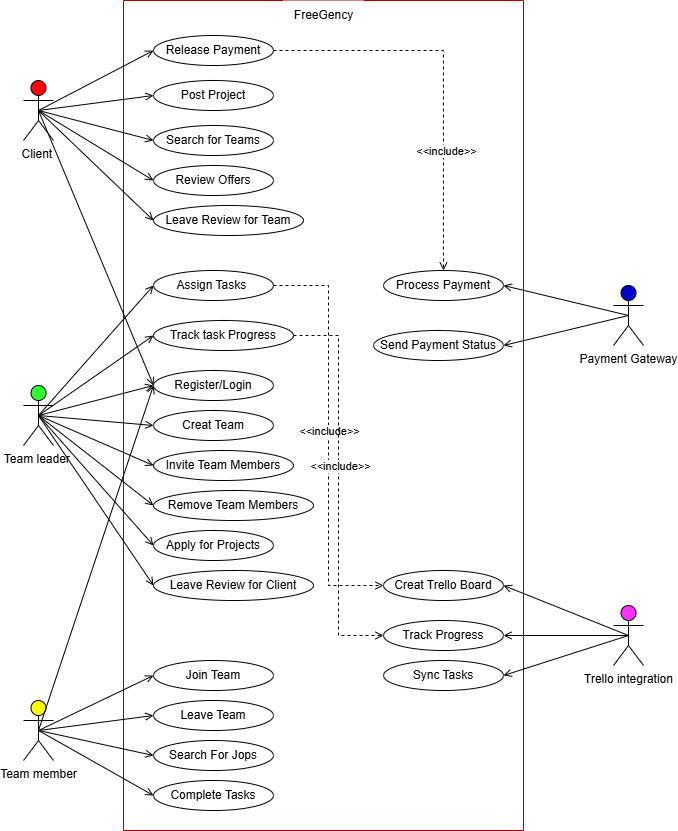

The diagram above was exported from draw.io. Its source (the exported page's mxGraphModel, read from the mxfile embedded in the PNG):
<mxGraphModel dx="1050" dy="565" grid="1" gridSize="10" guides="1" tooltips="1" connect="1" arrows="1" fold="1" page="1" pageScale="1" pageWidth="850" pageHeight="1100" background="#FFFFFF" math="0" shadow="0">
  <root>
    <mxCell id="0" />
    <mxCell id="1" parent="0" />
    <mxCell id="iPSEZ_Se8gyjhvEVQRtO-1" value="" style="swimlane;startSize=0;fillColor=#e51400;strokeColor=#B20000;fontColor=#ffffff;" vertex="1" parent="1">
      <mxGeometry x="200" y="55" width="400" height="830" as="geometry" />
    </mxCell>
    <mxCell id="iPSEZ_Se8gyjhvEVQRtO-81" style="edgeStyle=orthogonalEdgeStyle;rounded=0;orthogonalLoop=1;jettySize=auto;html=1;dashed=1;endArrow=open;endFill=0;" edge="1" parent="iPSEZ_Se8gyjhvEVQRtO-1" source="iPSEZ_Se8gyjhvEVQRtO-7" target="iPSEZ_Se8gyjhvEVQRtO-39">
      <mxGeometry relative="1" as="geometry" />
    </mxCell>
    <mxCell id="iPSEZ_Se8gyjhvEVQRtO-82" value="&amp;lt;&amp;lt;include&amp;gt;&amp;gt;" style="edgeLabel;html=1;align=center;verticalAlign=middle;resizable=0;points=[];" vertex="1" connectable="0" parent="iPSEZ_Se8gyjhvEVQRtO-81">
      <mxGeometry x="0.3867" y="2" relative="1" as="geometry">
        <mxPoint as="offset" />
      </mxGeometry>
    </mxCell>
    <mxCell id="iPSEZ_Se8gyjhvEVQRtO-7" value="Release Payment" style="ellipse;whiteSpace=wrap;html=1;" vertex="1" parent="iPSEZ_Se8gyjhvEVQRtO-1">
      <mxGeometry x="30" y="35" width="120" height="30" as="geometry" />
    </mxCell>
    <mxCell id="iPSEZ_Se8gyjhvEVQRtO-8" value="Post Project" style="ellipse;whiteSpace=wrap;html=1;" vertex="1" parent="iPSEZ_Se8gyjhvEVQRtO-1">
      <mxGeometry x="30" y="80" width="120" height="30" as="geometry" />
    </mxCell>
    <mxCell id="iPSEZ_Se8gyjhvEVQRtO-9" value="Search for Teams" style="ellipse;whiteSpace=wrap;html=1;" vertex="1" parent="iPSEZ_Se8gyjhvEVQRtO-1">
      <mxGeometry x="30" y="125" width="120" height="30" as="geometry" />
    </mxCell>
    <mxCell id="iPSEZ_Se8gyjhvEVQRtO-10" value="Review Offers" style="ellipse;whiteSpace=wrap;html=1;" vertex="1" parent="iPSEZ_Se8gyjhvEVQRtO-1">
      <mxGeometry x="30" y="165" width="120" height="30" as="geometry" />
    </mxCell>
    <mxCell id="iPSEZ_Se8gyjhvEVQRtO-85" value="" style="edgeStyle=orthogonalEdgeStyle;rounded=0;orthogonalLoop=1;jettySize=auto;html=1;entryX=0;entryY=0.5;entryDx=0;entryDy=0;dashed=1;strokeWidth=1;strokeColor=default;endArrow=open;endFill=0;" edge="1" parent="iPSEZ_Se8gyjhvEVQRtO-1" source="iPSEZ_Se8gyjhvEVQRtO-13" target="iPSEZ_Se8gyjhvEVQRtO-40">
      <mxGeometry relative="1" as="geometry" />
    </mxCell>
    <mxCell id="iPSEZ_Se8gyjhvEVQRtO-86" value="&amp;lt;&amp;lt;include&amp;gt;&amp;gt;" style="edgeLabel;html=1;align=center;verticalAlign=middle;resizable=0;points=[];" vertex="1" connectable="0" parent="iPSEZ_Se8gyjhvEVQRtO-85">
      <mxGeometry x="-0.0254" relative="1" as="geometry">
        <mxPoint as="offset" />
      </mxGeometry>
    </mxCell>
    <mxCell id="iPSEZ_Se8gyjhvEVQRtO-13" value="Assign Tasks&amp;nbsp;" style="ellipse;whiteSpace=wrap;html=1;" vertex="1" parent="iPSEZ_Se8gyjhvEVQRtO-1">
      <mxGeometry x="30" y="270" width="120" height="30" as="geometry" />
    </mxCell>
    <mxCell id="iPSEZ_Se8gyjhvEVQRtO-83" style="edgeStyle=orthogonalEdgeStyle;rounded=0;orthogonalLoop=1;jettySize=auto;html=1;entryX=0;entryY=0.5;entryDx=0;entryDy=0;dashed=1;endArrow=open;endFill=0;" edge="1" parent="iPSEZ_Se8gyjhvEVQRtO-1" source="iPSEZ_Se8gyjhvEVQRtO-14" target="iPSEZ_Se8gyjhvEVQRtO-41">
      <mxGeometry relative="1" as="geometry" />
    </mxCell>
    <mxCell id="iPSEZ_Se8gyjhvEVQRtO-84" value="&amp;lt;&amp;lt;include&amp;gt;&amp;gt;" style="edgeLabel;html=1;align=center;verticalAlign=middle;resizable=0;points=[];" vertex="1" connectable="0" parent="iPSEZ_Se8gyjhvEVQRtO-83">
      <mxGeometry x="-0.1036" y="1" relative="1" as="geometry">
        <mxPoint as="offset" />
      </mxGeometry>
    </mxCell>
    <mxCell id="iPSEZ_Se8gyjhvEVQRtO-14" value="Track task Progress" style="ellipse;whiteSpace=wrap;html=1;" vertex="1" parent="iPSEZ_Se8gyjhvEVQRtO-1">
      <mxGeometry x="30" y="320" width="140" height="30" as="geometry" />
    </mxCell>
    <mxCell id="iPSEZ_Se8gyjhvEVQRtO-15" value="Register/Login" style="ellipse;whiteSpace=wrap;html=1;" vertex="1" parent="iPSEZ_Se8gyjhvEVQRtO-1">
      <mxGeometry x="30" y="370" width="120" height="30" as="geometry" />
    </mxCell>
    <mxCell id="iPSEZ_Se8gyjhvEVQRtO-16" value="Creat Team" style="ellipse;whiteSpace=wrap;html=1;" vertex="1" parent="iPSEZ_Se8gyjhvEVQRtO-1">
      <mxGeometry x="30" y="410" width="120" height="30" as="geometry" />
    </mxCell>
    <mxCell id="iPSEZ_Se8gyjhvEVQRtO-17" value="Invite Team Members" style="ellipse;whiteSpace=wrap;html=1;" vertex="1" parent="iPSEZ_Se8gyjhvEVQRtO-1">
      <mxGeometry x="30" y="450" width="140" height="30" as="geometry" />
    </mxCell>
    <mxCell id="iPSEZ_Se8gyjhvEVQRtO-18" value="Remove Team Members" style="ellipse;whiteSpace=wrap;html=1;" vertex="1" parent="iPSEZ_Se8gyjhvEVQRtO-1">
      <mxGeometry x="30" y="490" width="160" height="30" as="geometry" />
    </mxCell>
    <mxCell id="iPSEZ_Se8gyjhvEVQRtO-19" value="Apply for Projects" style="ellipse;whiteSpace=wrap;html=1;" vertex="1" parent="iPSEZ_Se8gyjhvEVQRtO-1">
      <mxGeometry x="30" y="530" width="120" height="30" as="geometry" />
    </mxCell>
    <mxCell id="iPSEZ_Se8gyjhvEVQRtO-20" value="Leave Review for Client" style="ellipse;whiteSpace=wrap;html=1;" vertex="1" parent="iPSEZ_Se8gyjhvEVQRtO-1">
      <mxGeometry x="30" y="570" width="160" height="30" as="geometry" />
    </mxCell>
    <mxCell id="iPSEZ_Se8gyjhvEVQRtO-34" value="Join Team" style="ellipse;whiteSpace=wrap;html=1;" vertex="1" parent="iPSEZ_Se8gyjhvEVQRtO-1">
      <mxGeometry x="30" y="660" width="120" height="30" as="geometry" />
    </mxCell>
    <mxCell id="iPSEZ_Se8gyjhvEVQRtO-35" value="Leave Team" style="ellipse;whiteSpace=wrap;html=1;" vertex="1" parent="iPSEZ_Se8gyjhvEVQRtO-1">
      <mxGeometry x="30" y="700" width="120" height="30" as="geometry" />
    </mxCell>
    <mxCell id="iPSEZ_Se8gyjhvEVQRtO-36" value="Search For Jops" style="ellipse;whiteSpace=wrap;html=1;" vertex="1" parent="iPSEZ_Se8gyjhvEVQRtO-1">
      <mxGeometry x="30" y="740" width="120" height="30" as="geometry" />
    </mxCell>
    <mxCell id="iPSEZ_Se8gyjhvEVQRtO-37" value="Complete Tasks" style="ellipse;whiteSpace=wrap;html=1;" vertex="1" parent="iPSEZ_Se8gyjhvEVQRtO-1">
      <mxGeometry x="30" y="780" width="120" height="30" as="geometry" />
    </mxCell>
    <mxCell id="iPSEZ_Se8gyjhvEVQRtO-38" value="Send Payment Status" style="ellipse;whiteSpace=wrap;html=1;" vertex="1" parent="iPSEZ_Se8gyjhvEVQRtO-1">
      <mxGeometry x="250" y="330" width="130" height="30" as="geometry" />
    </mxCell>
    <mxCell id="iPSEZ_Se8gyjhvEVQRtO-39" value="Process Payment" style="ellipse;whiteSpace=wrap;html=1;" vertex="1" parent="iPSEZ_Se8gyjhvEVQRtO-1">
      <mxGeometry x="260" y="270" width="120" height="30" as="geometry" />
    </mxCell>
    <mxCell id="iPSEZ_Se8gyjhvEVQRtO-40" value="Creat Trello Board" style="ellipse;whiteSpace=wrap;html=1;" vertex="1" parent="iPSEZ_Se8gyjhvEVQRtO-1">
      <mxGeometry x="260" y="570" width="120" height="30" as="geometry" />
    </mxCell>
    <mxCell id="iPSEZ_Se8gyjhvEVQRtO-41" value="Track Progress" style="ellipse;whiteSpace=wrap;html=1;" vertex="1" parent="iPSEZ_Se8gyjhvEVQRtO-1">
      <mxGeometry x="260" y="620" width="120" height="30" as="geometry" />
    </mxCell>
    <mxCell id="iPSEZ_Se8gyjhvEVQRtO-42" value="Sync Tasks" style="ellipse;whiteSpace=wrap;html=1;" vertex="1" parent="iPSEZ_Se8gyjhvEVQRtO-1">
      <mxGeometry x="260" y="660" width="120" height="30" as="geometry" />
    </mxCell>
    <mxCell id="iPSEZ_Se8gyjhvEVQRtO-44" value="Leave Review for Team" style="ellipse;whiteSpace=wrap;html=1;" vertex="1" parent="iPSEZ_Se8gyjhvEVQRtO-1">
      <mxGeometry x="30" y="205" width="150" height="30" as="geometry" />
    </mxCell>
    <mxCell id="iPSEZ_Se8gyjhvEVQRtO-77" value="FreeGency" style="text;html=1;align=center;verticalAlign=middle;resizable=0;points=[];autosize=1;strokeColor=none;fillColor=#FFFFFF;" vertex="1" parent="iPSEZ_Se8gyjhvEVQRtO-1">
      <mxGeometry x="160" width="80" height="30" as="geometry" />
    </mxCell>
    <mxCell id="iPSEZ_Se8gyjhvEVQRtO-2" value="Client&amp;nbsp;" style="shape=umlActor;verticalLabelPosition=bottom;verticalAlign=top;html=1;outlineConnect=0;fillColor=light-dark(#FF0000,#EDEDED);" vertex="1" parent="1">
      <mxGeometry x="100" y="135" width="30" height="60" as="geometry" />
    </mxCell>
    <mxCell id="iPSEZ_Se8gyjhvEVQRtO-3" value="Team leader&amp;nbsp;" style="shape=umlActor;verticalLabelPosition=bottom;verticalAlign=top;html=1;outlineConnect=0;fillColor=light-dark(#33FF33,#EDEDED);" vertex="1" parent="1">
      <mxGeometry x="100" y="440" width="30" height="60" as="geometry" />
    </mxCell>
    <mxCell id="iPSEZ_Se8gyjhvEVQRtO-4" value="Team member" style="shape=umlActor;verticalLabelPosition=bottom;verticalAlign=top;html=1;outlineConnect=0;fillColor=#FFFF00;" vertex="1" parent="1">
      <mxGeometry x="100" y="755" width="30" height="60" as="geometry" />
    </mxCell>
    <mxCell id="iPSEZ_Se8gyjhvEVQRtO-5" value="Payment Gateway" style="shape=umlActor;verticalLabelPosition=bottom;verticalAlign=top;html=1;outlineConnect=0;fillColor=#0000CC;" vertex="1" parent="1">
      <mxGeometry x="690" y="340" width="30" height="60" as="geometry" />
    </mxCell>
    <mxCell id="iPSEZ_Se8gyjhvEVQRtO-6" value="Trello integration" style="shape=umlActor;verticalLabelPosition=bottom;verticalAlign=top;html=1;outlineConnect=0;fillColor=#FF33FF;" vertex="1" parent="1">
      <mxGeometry x="690" y="660" width="30" height="60" as="geometry" />
    </mxCell>
    <mxCell id="iPSEZ_Se8gyjhvEVQRtO-45" value="" style="endArrow=open;html=1;rounded=0;exitX=0.5;exitY=0.5;exitDx=0;exitDy=0;exitPerimeter=0;entryX=0;entryY=0.5;entryDx=0;entryDy=0;endFill=0;" edge="1" parent="1" source="iPSEZ_Se8gyjhvEVQRtO-2" target="iPSEZ_Se8gyjhvEVQRtO-7">
      <mxGeometry relative="1" as="geometry">
        <mxPoint x="340" y="270" as="sourcePoint" />
        <mxPoint x="500" y="270" as="targetPoint" />
      </mxGeometry>
    </mxCell>
    <mxCell id="iPSEZ_Se8gyjhvEVQRtO-46" value="" style="endArrow=open;html=1;rounded=0;exitX=0.5;exitY=0.5;exitDx=0;exitDy=0;exitPerimeter=0;entryX=0;entryY=0.5;entryDx=0;entryDy=0;endFill=0;" edge="1" parent="1" source="iPSEZ_Se8gyjhvEVQRtO-2" target="iPSEZ_Se8gyjhvEVQRtO-8">
      <mxGeometry relative="1" as="geometry">
        <mxPoint x="340" y="270" as="sourcePoint" />
        <mxPoint x="500" y="270" as="targetPoint" />
      </mxGeometry>
    </mxCell>
    <mxCell id="iPSEZ_Se8gyjhvEVQRtO-47" value="" style="endArrow=open;html=1;rounded=0;exitX=0.5;exitY=0.5;exitDx=0;exitDy=0;exitPerimeter=0;entryX=0;entryY=0.5;entryDx=0;entryDy=0;endFill=0;" edge="1" parent="1" source="iPSEZ_Se8gyjhvEVQRtO-2" target="iPSEZ_Se8gyjhvEVQRtO-9">
      <mxGeometry relative="1" as="geometry">
        <mxPoint x="125" y="130" as="sourcePoint" />
        <mxPoint x="240" y="115" as="targetPoint" />
      </mxGeometry>
    </mxCell>
    <mxCell id="iPSEZ_Se8gyjhvEVQRtO-48" value="" style="endArrow=open;html=1;rounded=0;exitX=0.5;exitY=0.5;exitDx=0;exitDy=0;exitPerimeter=0;entryX=0;entryY=0.5;entryDx=0;entryDy=0;endFill=0;" edge="1" parent="1" source="iPSEZ_Se8gyjhvEVQRtO-2" target="iPSEZ_Se8gyjhvEVQRtO-10">
      <mxGeometry relative="1" as="geometry">
        <mxPoint x="125" y="130" as="sourcePoint" />
        <mxPoint x="240" y="155" as="targetPoint" />
      </mxGeometry>
    </mxCell>
    <mxCell id="iPSEZ_Se8gyjhvEVQRtO-49" value="" style="endArrow=open;html=1;rounded=0;exitX=0.5;exitY=0.5;exitDx=0;exitDy=0;exitPerimeter=0;entryX=0;entryY=0.5;entryDx=0;entryDy=0;endFill=0;" edge="1" parent="1" source="iPSEZ_Se8gyjhvEVQRtO-2" target="iPSEZ_Se8gyjhvEVQRtO-44">
      <mxGeometry relative="1" as="geometry">
        <mxPoint x="125" y="130" as="sourcePoint" />
        <mxPoint x="240" y="75" as="targetPoint" />
      </mxGeometry>
    </mxCell>
    <mxCell id="iPSEZ_Se8gyjhvEVQRtO-50" value="" style="endArrow=open;html=1;rounded=0;exitX=0.5;exitY=0.5;exitDx=0;exitDy=0;exitPerimeter=0;entryX=0;entryY=0.5;entryDx=0;entryDy=0;endFill=0;" edge="1" parent="1" source="iPSEZ_Se8gyjhvEVQRtO-3" target="iPSEZ_Se8gyjhvEVQRtO-13">
      <mxGeometry relative="1" as="geometry">
        <mxPoint x="125" y="130" as="sourcePoint" />
        <mxPoint x="240" y="235" as="targetPoint" />
      </mxGeometry>
    </mxCell>
    <mxCell id="iPSEZ_Se8gyjhvEVQRtO-51" value="" style="endArrow=open;html=1;rounded=0;exitX=0.5;exitY=0.5;exitDx=0;exitDy=0;exitPerimeter=0;entryX=0;entryY=0.5;entryDx=0;entryDy=0;endFill=0;" edge="1" parent="1" source="iPSEZ_Se8gyjhvEVQRtO-3" target="iPSEZ_Se8gyjhvEVQRtO-14">
      <mxGeometry relative="1" as="geometry">
        <mxPoint x="125" y="480" as="sourcePoint" />
        <mxPoint x="240" y="325" as="targetPoint" />
      </mxGeometry>
    </mxCell>
    <mxCell id="iPSEZ_Se8gyjhvEVQRtO-57" value="" style="endArrow=open;html=1;rounded=0;exitX=0.5;exitY=0.5;exitDx=0;exitDy=0;exitPerimeter=0;entryX=0;entryY=0.5;entryDx=0;entryDy=0;endFill=0;" edge="1" parent="1" source="iPSEZ_Se8gyjhvEVQRtO-3" target="iPSEZ_Se8gyjhvEVQRtO-15">
      <mxGeometry relative="1" as="geometry">
        <mxPoint x="125" y="480" as="sourcePoint" />
        <mxPoint x="240" y="375" as="targetPoint" />
      </mxGeometry>
    </mxCell>
    <mxCell id="iPSEZ_Se8gyjhvEVQRtO-58" value="" style="endArrow=open;html=1;rounded=0;exitX=0.5;exitY=0.5;exitDx=0;exitDy=0;exitPerimeter=0;entryX=0;entryY=0.5;entryDx=0;entryDy=0;endFill=0;" edge="1" parent="1" source="iPSEZ_Se8gyjhvEVQRtO-3" target="iPSEZ_Se8gyjhvEVQRtO-16">
      <mxGeometry relative="1" as="geometry">
        <mxPoint x="125" y="480" as="sourcePoint" />
        <mxPoint x="240" y="425" as="targetPoint" />
      </mxGeometry>
    </mxCell>
    <mxCell id="iPSEZ_Se8gyjhvEVQRtO-59" value="" style="endArrow=open;html=1;rounded=0;exitX=0.5;exitY=0.5;exitDx=0;exitDy=0;exitPerimeter=0;entryX=0;entryY=0.5;entryDx=0;entryDy=0;endFill=0;" edge="1" parent="1" source="iPSEZ_Se8gyjhvEVQRtO-3" target="iPSEZ_Se8gyjhvEVQRtO-17">
      <mxGeometry relative="1" as="geometry">
        <mxPoint x="125" y="480" as="sourcePoint" />
        <mxPoint x="240" y="465" as="targetPoint" />
      </mxGeometry>
    </mxCell>
    <mxCell id="iPSEZ_Se8gyjhvEVQRtO-60" value="" style="endArrow=open;html=1;rounded=0;exitX=0.5;exitY=0.5;exitDx=0;exitDy=0;exitPerimeter=0;entryX=0;entryY=0.5;entryDx=0;entryDy=0;endFill=0;" edge="1" parent="1" source="iPSEZ_Se8gyjhvEVQRtO-3" target="iPSEZ_Se8gyjhvEVQRtO-18">
      <mxGeometry relative="1" as="geometry">
        <mxPoint x="125" y="480" as="sourcePoint" />
        <mxPoint x="240" y="505" as="targetPoint" />
      </mxGeometry>
    </mxCell>
    <mxCell id="iPSEZ_Se8gyjhvEVQRtO-61" value="" style="endArrow=open;html=1;rounded=0;exitX=0.5;exitY=0.5;exitDx=0;exitDy=0;exitPerimeter=0;entryX=0;entryY=0.5;entryDx=0;entryDy=0;endFill=0;" edge="1" parent="1" source="iPSEZ_Se8gyjhvEVQRtO-3" target="iPSEZ_Se8gyjhvEVQRtO-19">
      <mxGeometry relative="1" as="geometry">
        <mxPoint x="125" y="480" as="sourcePoint" />
        <mxPoint x="240" y="545" as="targetPoint" />
      </mxGeometry>
    </mxCell>
    <mxCell id="iPSEZ_Se8gyjhvEVQRtO-62" value="" style="endArrow=open;html=1;rounded=0;exitX=0.5;exitY=0.5;exitDx=0;exitDy=0;exitPerimeter=0;entryX=0;entryY=0.5;entryDx=0;entryDy=0;endFill=0;" edge="1" parent="1" source="iPSEZ_Se8gyjhvEVQRtO-3" target="iPSEZ_Se8gyjhvEVQRtO-20">
      <mxGeometry relative="1" as="geometry">
        <mxPoint x="125" y="480" as="sourcePoint" />
        <mxPoint x="240" y="585" as="targetPoint" />
      </mxGeometry>
    </mxCell>
    <mxCell id="iPSEZ_Se8gyjhvEVQRtO-63" value="" style="endArrow=open;html=1;rounded=0;exitX=0.5;exitY=0.5;exitDx=0;exitDy=0;exitPerimeter=0;entryX=1;entryY=0.5;entryDx=0;entryDy=0;endFill=0;" edge="1" parent="1" source="iPSEZ_Se8gyjhvEVQRtO-5" target="iPSEZ_Se8gyjhvEVQRtO-39">
      <mxGeometry relative="1" as="geometry">
        <mxPoint x="125" y="480" as="sourcePoint" />
        <mxPoint x="240" y="625" as="targetPoint" />
      </mxGeometry>
    </mxCell>
    <mxCell id="iPSEZ_Se8gyjhvEVQRtO-64" value="" style="endArrow=open;html=1;rounded=0;exitX=0.5;exitY=0.5;exitDx=0;exitDy=0;exitPerimeter=0;entryX=1;entryY=0.5;entryDx=0;entryDy=0;endFill=0;" edge="1" parent="1" source="iPSEZ_Se8gyjhvEVQRtO-5" target="iPSEZ_Se8gyjhvEVQRtO-38">
      <mxGeometry relative="1" as="geometry">
        <mxPoint x="715" y="340" as="sourcePoint" />
        <mxPoint x="590" y="325" as="targetPoint" />
      </mxGeometry>
    </mxCell>
    <mxCell id="iPSEZ_Se8gyjhvEVQRtO-65" value="" style="endArrow=open;html=1;rounded=0;exitX=0.5;exitY=0.5;exitDx=0;exitDy=0;exitPerimeter=0;entryX=1;entryY=0.5;entryDx=0;entryDy=0;endFill=0;" edge="1" parent="1" source="iPSEZ_Se8gyjhvEVQRtO-6" target="iPSEZ_Se8gyjhvEVQRtO-40">
      <mxGeometry relative="1" as="geometry">
        <mxPoint x="715" y="340" as="sourcePoint" />
        <mxPoint x="590" y="385" as="targetPoint" />
      </mxGeometry>
    </mxCell>
    <mxCell id="iPSEZ_Se8gyjhvEVQRtO-66" value="" style="endArrow=open;html=1;rounded=0;exitX=0.5;exitY=0.5;exitDx=0;exitDy=0;exitPerimeter=0;entryX=1;entryY=0.5;entryDx=0;entryDy=0;endFill=0;" edge="1" parent="1" source="iPSEZ_Se8gyjhvEVQRtO-6" target="iPSEZ_Se8gyjhvEVQRtO-41">
      <mxGeometry relative="1" as="geometry">
        <mxPoint x="715" y="650" as="sourcePoint" />
        <mxPoint x="590" y="625" as="targetPoint" />
      </mxGeometry>
    </mxCell>
    <mxCell id="iPSEZ_Se8gyjhvEVQRtO-67" value="" style="endArrow=open;html=1;rounded=0;exitX=0.5;exitY=0.5;exitDx=0;exitDy=0;exitPerimeter=0;entryX=1;entryY=0.5;entryDx=0;entryDy=0;endFill=0;" edge="1" parent="1" source="iPSEZ_Se8gyjhvEVQRtO-6" target="iPSEZ_Se8gyjhvEVQRtO-42">
      <mxGeometry relative="1" as="geometry">
        <mxPoint x="715" y="650" as="sourcePoint" />
        <mxPoint x="590" y="675" as="targetPoint" />
      </mxGeometry>
    </mxCell>
    <mxCell id="iPSEZ_Se8gyjhvEVQRtO-68" value="" style="endArrow=open;html=1;rounded=0;entryX=0;entryY=0.5;entryDx=0;entryDy=0;exitX=0.5;exitY=0.5;exitDx=0;exitDy=0;exitPerimeter=0;endFill=0;" edge="1" parent="1" source="iPSEZ_Se8gyjhvEVQRtO-4" target="iPSEZ_Se8gyjhvEVQRtO-34">
      <mxGeometry relative="1" as="geometry">
        <mxPoint x="125" y="480" as="sourcePoint" />
        <mxPoint x="240" y="625" as="targetPoint" />
      </mxGeometry>
    </mxCell>
    <mxCell id="iPSEZ_Se8gyjhvEVQRtO-69" value="" style="endArrow=open;html=1;rounded=0;entryX=0;entryY=0.5;entryDx=0;entryDy=0;exitX=0.5;exitY=0.5;exitDx=0;exitDy=0;exitPerimeter=0;endFill=0;" edge="1" parent="1" source="iPSEZ_Se8gyjhvEVQRtO-4" target="iPSEZ_Se8gyjhvEVQRtO-35">
      <mxGeometry relative="1" as="geometry">
        <mxPoint x="125" y="780" as="sourcePoint" />
        <mxPoint x="240" y="715" as="targetPoint" />
      </mxGeometry>
    </mxCell>
    <mxCell id="iPSEZ_Se8gyjhvEVQRtO-70" value="" style="endArrow=open;html=1;rounded=0;entryX=0;entryY=0.5;entryDx=0;entryDy=0;exitX=0.5;exitY=0.5;exitDx=0;exitDy=0;exitPerimeter=0;endFill=0;" edge="1" parent="1" source="iPSEZ_Se8gyjhvEVQRtO-4" target="iPSEZ_Se8gyjhvEVQRtO-36">
      <mxGeometry relative="1" as="geometry">
        <mxPoint x="125" y="780" as="sourcePoint" />
        <mxPoint x="240" y="755" as="targetPoint" />
      </mxGeometry>
    </mxCell>
    <mxCell id="iPSEZ_Se8gyjhvEVQRtO-73" value="" style="endArrow=open;html=1;rounded=0;entryX=0;entryY=0.5;entryDx=0;entryDy=0;exitX=0.5;exitY=0.5;exitDx=0;exitDy=0;exitPerimeter=0;endFill=0;" edge="1" parent="1" source="iPSEZ_Se8gyjhvEVQRtO-4" target="iPSEZ_Se8gyjhvEVQRtO-37">
      <mxGeometry relative="1" as="geometry">
        <mxPoint x="125" y="780" as="sourcePoint" />
        <mxPoint x="240" y="795" as="targetPoint" />
      </mxGeometry>
    </mxCell>
    <mxCell id="iPSEZ_Se8gyjhvEVQRtO-87" value="" style="endArrow=open;html=1;rounded=0;exitX=0.5;exitY=0.5;exitDx=0;exitDy=0;exitPerimeter=0;entryX=0;entryY=0.5;entryDx=0;entryDy=0;endFill=0;" edge="1" parent="1" source="iPSEZ_Se8gyjhvEVQRtO-2" target="iPSEZ_Se8gyjhvEVQRtO-15">
      <mxGeometry relative="1" as="geometry">
        <mxPoint x="125" y="175" as="sourcePoint" />
        <mxPoint x="240" y="285" as="targetPoint" />
      </mxGeometry>
    </mxCell>
    <mxCell id="iPSEZ_Se8gyjhvEVQRtO-88" value="" style="endArrow=open;html=1;rounded=0;entryX=0;entryY=0.5;entryDx=0;entryDy=0;exitX=0.5;exitY=0.5;exitDx=0;exitDy=0;exitPerimeter=0;endFill=0;" edge="1" parent="1" source="iPSEZ_Se8gyjhvEVQRtO-4" target="iPSEZ_Se8gyjhvEVQRtO-15">
      <mxGeometry relative="1" as="geometry">
        <mxPoint x="125" y="795" as="sourcePoint" />
        <mxPoint x="240" y="740" as="targetPoint" />
      </mxGeometry>
    </mxCell>
  </root>
</mxGraphModel>